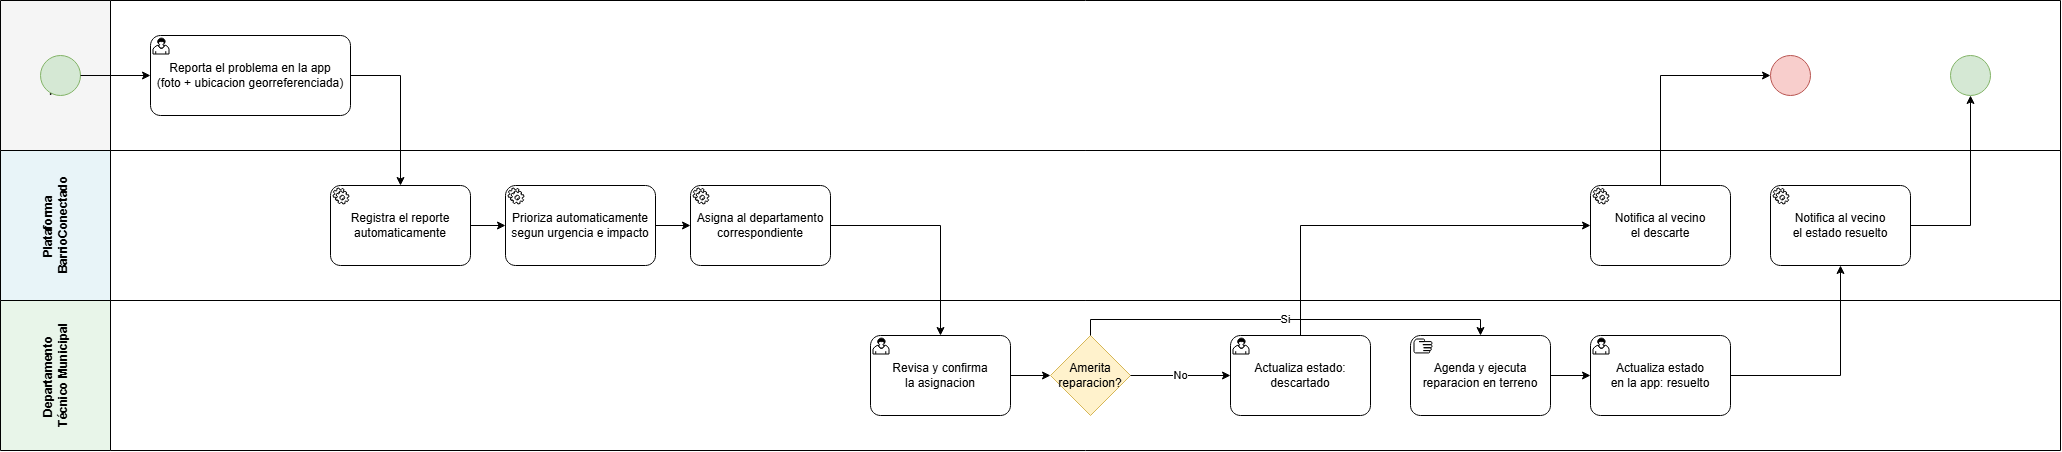

The diagram above was exported from draw.io. Its source (the exported page's mxGraphModel, read from the mxfile embedded in the PNG):
<mxGraphModel dx="1212" dy="620" grid="0" gridSize="10" guides="1" tooltips="1" connect="1" arrows="1" fold="1" page="0" pageScale="1" pageWidth="827" pageHeight="1169" math="0" shadow="0">
  <root>
    <mxCell id="0" />
    <mxCell id="1" parent="0" />
    <mxCell id="laneVecino" parent="1" style="swimlane;horizontal=0;startSize=110;fillColor=#f5f5f5;html=1;" value="Vecino" vertex="1">
      <mxGeometry height="150" width="2060" as="geometry" />
    </mxCell>
    <mxCell id="start1" parent="laneVecino" style="ellipse;whiteSpace=wrap;html=1;fillColor=#d5e8d4;strokeColor=#82b366;" value="" vertex="1">
      <mxGeometry height="40" width="40" x="40" y="55" as="geometry" />
    </mxCell>
    <mxCell id="t_reporta_app" parent="laneVecino" style="points=[[0.25,0,0],[0.5,0,0],[0.75,0,0],[1,0.25,0],[1,0.5,0],[1,0.75,0],[0.75,1,0],[0.5,1,0],[0.25,1,0],[0,0.75,0],[0,0.5,0],[0,0.25,0]];shape=mxgraph.bpmn.task2;whiteSpace=wrap;rectStyle=rounded;size=10;html=1;container=1;expand=0;collapsible=0;taskMarker=user;" value="Reporta el problema en la app&#10;(foto + ubicacion georreferenciada)" vertex="1">
      <mxGeometry height="80" width="200" x="150" y="35" as="geometry" />
    </mxCell>
    <mxCell id="end_descartado" parent="laneVecino" style="ellipse;whiteSpace=wrap;html=1;fillColor=#f8cecc;strokeColor=#b85450;" value="" vertex="1">
      <mxGeometry height="40" width="40" x="1770" y="55" as="geometry" />
    </mxCell>
    <mxCell id="end_resuelto" parent="laneVecino" style="ellipse;whiteSpace=wrap;html=1;fillColor=#d5e8d4;strokeColor=#82b366;" value="" vertex="1">
      <mxGeometry height="40" width="40" x="1950" y="55" as="geometry" />
    </mxCell>
    <mxCell id="e1" edge="1" parent="laneVecino" source="start1" style="edgeStyle=orthogonalEdgeStyle;rounded=0;html=1;libavoidRouting=1;orthogonalLoop=1;jettySize=auto;" target="t_reporta_app">
      <mxGeometry relative="1" as="geometry">
        <Array as="points" />
      </mxGeometry>
    </mxCell>
    <mxCell id="lanePlataforma" parent="1" style="swimlane;horizontal=0;startSize=110;fillColor=#e8f4f8;html=1;" value="Plataforma&amp;nbsp;&lt;div&gt;BarrioConectado&lt;/div&gt;" vertex="1">
      <mxGeometry height="150" width="2060" y="150" as="geometry" />
    </mxCell>
    <mxCell id="t_registra" parent="lanePlataforma" style="points=[[0.25,0,0],[0.5,0,0],[0.75,0,0],[1,0.25,0],[1,0.5,0],[1,0.75,0],[0.75,1,0],[0.5,1,0],[0.25,1,0],[0,0.75,0],[0,0.5,0],[0,0.25,0]];shape=mxgraph.bpmn.task2;whiteSpace=wrap;rectStyle=rounded;size=10;html=1;container=1;expand=0;collapsible=0;taskMarker=service;" value="Registra el reporte&#10;automaticamente" vertex="1">
      <mxGeometry height="80" width="140" x="330" y="35" as="geometry" />
    </mxCell>
    <mxCell id="t_prioriza" parent="lanePlataforma" style="points=[[0.25,0,0],[0.5,0,0],[0.75,0,0],[1,0.25,0],[1,0.5,0],[1,0.75,0],[0.75,1,0],[0.5,1,0],[0.25,1,0],[0,0.75,0],[0,0.5,0],[0,0.25,0]];shape=mxgraph.bpmn.task2;whiteSpace=wrap;rectStyle=rounded;size=10;html=1;container=1;expand=0;collapsible=0;taskMarker=service;" value="Prioriza automaticamente&#10;segun urgencia e impacto" vertex="1">
      <mxGeometry height="80" width="150" x="505" y="35" as="geometry" />
    </mxCell>
    <mxCell id="t_asigna" parent="lanePlataforma" style="points=[[0.25,0,0],[0.5,0,0],[0.75,0,0],[1,0.25,0],[1,0.5,0],[1,0.75,0],[0.75,1,0],[0.5,1,0],[0.25,1,0],[0,0.75,0],[0,0.5,0],[0,0.25,0]];shape=mxgraph.bpmn.task2;whiteSpace=wrap;rectStyle=rounded;size=10;html=1;container=1;expand=0;collapsible=0;taskMarker=service;" value="Asigna al departamento&#10;correspondiente" vertex="1">
      <mxGeometry height="80" width="140" x="690" y="35" as="geometry" />
    </mxCell>
    <mxCell id="t_notifica_descarte" parent="lanePlataforma" style="points=[[0.25,0,0],[0.5,0,0],[0.75,0,0],[1,0.25,0],[1,0.5,0],[1,0.75,0],[0.75,1,0],[0.5,1,0],[0.25,1,0],[0,0.75,0],[0,0.5,0],[0,0.25,0]];shape=mxgraph.bpmn.task2;whiteSpace=wrap;rectStyle=rounded;size=10;html=1;container=1;expand=0;collapsible=0;taskMarker=service;" value="Notifica al vecino&#10;el descarte" vertex="1">
      <mxGeometry height="80" width="140" x="1590" y="35" as="geometry" />
    </mxCell>
    <mxCell id="t_notifica_resuelto" parent="lanePlataforma" style="points=[[0.25,0,0],[0.5,0,0],[0.75,0,0],[1,0.25,0],[1,0.5,0],[1,0.75,0],[0.75,1,0],[0.5,1,0],[0.25,1,0],[0,0.75,0],[0,0.5,0],[0,0.25,0]];shape=mxgraph.bpmn.task2;whiteSpace=wrap;rectStyle=rounded;size=10;html=1;container=1;expand=0;collapsible=0;taskMarker=service;" value="Notifica al vecino&#10;el estado resuelto" vertex="1">
      <mxGeometry height="80" width="140" x="1770" y="35" as="geometry" />
    </mxCell>
    <mxCell id="e3" edge="1" parent="lanePlataforma" source="t_registra" style="edgeStyle=orthogonalEdgeStyle;rounded=0;html=1;libavoidRouting=1;orthogonalLoop=1;jettySize=auto;" target="t_prioriza">
      <mxGeometry relative="1" as="geometry">
        <Array as="points" />
      </mxGeometry>
    </mxCell>
    <mxCell id="e4" edge="1" parent="lanePlataforma" source="t_prioriza" style="edgeStyle=orthogonalEdgeStyle;rounded=0;html=1;libavoidRouting=1;orthogonalLoop=1;jettySize=auto;" target="t_asigna">
      <mxGeometry relative="1" as="geometry">
        <Array as="points" />
      </mxGeometry>
    </mxCell>
    <mxCell id="laneDepto" parent="1" style="swimlane;horizontal=0;startSize=110;fillColor=#e8f5e9;html=1;" value="Departamento&amp;nbsp;&lt;div&gt;Té&lt;span style=&quot;background-color: transparent; color: light-dark(rgb(0, 0, 0), rgb(255, 255, 255));&quot;&gt;cnico Municipal&lt;/span&gt;&lt;/div&gt;" vertex="1">
      <mxGeometry height="150" width="2060" y="300" as="geometry" />
    </mxCell>
    <mxCell id="t_revisa" parent="laneDepto" style="points=[[0.25,0,0],[0.5,0,0],[0.75,0,0],[1,0.25,0],[1,0.5,0],[1,0.75,0],[0.75,1,0],[0.5,1,0],[0.25,1,0],[0,0.75,0],[0,0.5,0],[0,0.25,0]];shape=mxgraph.bpmn.task2;whiteSpace=wrap;rectStyle=rounded;size=10;html=1;container=1;expand=0;collapsible=0;taskMarker=user;" value="Revisa y confirma&#10;la asignacion" vertex="1">
      <mxGeometry height="80" width="140" x="870" y="35" as="geometry" />
    </mxCell>
    <mxCell id="gw2" parent="laneDepto" style="rhombus;whiteSpace=wrap;html=1;fillColor=#fff2cc;strokeColor=#d6b656;" value="Amerita&#10;reparacion?" vertex="1">
      <mxGeometry height="80" width="80" x="1050" y="35" as="geometry" />
    </mxCell>
    <mxCell id="t_descarta" parent="laneDepto" style="points=[[0.25,0,0],[0.5,0,0],[0.75,0,0],[1,0.25,0],[1,0.5,0],[1,0.75,0],[0.75,1,0],[0.5,1,0],[0.25,1,0],[0,0.75,0],[0,0.5,0],[0,0.25,0]];shape=mxgraph.bpmn.task2;whiteSpace=wrap;rectStyle=rounded;size=10;html=1;container=1;expand=0;collapsible=0;taskMarker=user;" value="Actualiza estado:&#10;descartado" vertex="1">
      <mxGeometry height="80" width="140" x="1230" y="35" as="geometry" />
    </mxCell>
    <mxCell id="t_ejecuta" parent="laneDepto" style="points=[[0.25,0,0],[0.5,0,0],[0.75,0,0],[1,0.25,0],[1,0.5,0],[1,0.75,0],[0.75,1,0],[0.5,1,0],[0.25,1,0],[0,0.75,0],[0,0.5,0],[0,0.25,0]];shape=mxgraph.bpmn.task2;whiteSpace=wrap;rectStyle=rounded;size=10;html=1;container=1;expand=0;collapsible=0;taskMarker=manual;" value="Agenda y ejecuta&#10;reparacion en terreno" vertex="1">
      <mxGeometry height="80" width="140" x="1410" y="35" as="geometry" />
    </mxCell>
    <mxCell id="t_actualiza" parent="laneDepto" style="points=[[0.25,0,0],[0.5,0,0],[0.75,0,0],[1,0.25,0],[1,0.5,0],[1,0.75,0],[0.75,1,0],[0.5,1,0],[0.25,1,0],[0,0.75,0],[0,0.5,0],[0,0.25,0]];shape=mxgraph.bpmn.task2;whiteSpace=wrap;rectStyle=rounded;size=10;html=1;container=1;expand=0;collapsible=0;taskMarker=user;" value="Actualiza estado&#10;en la app: resuelto" vertex="1">
      <mxGeometry height="80" width="140" x="1590" y="35" as="geometry" />
    </mxCell>
    <mxCell id="e6" edge="1" parent="laneDepto" source="t_revisa" style="edgeStyle=orthogonalEdgeStyle;rounded=0;html=1;libavoidRouting=1;orthogonalLoop=1;jettySize=auto;" target="gw2">
      <mxGeometry relative="1" as="geometry">
        <Array as="points" />
      </mxGeometry>
    </mxCell>
    <mxCell id="e7" edge="1" parent="laneDepto" source="gw2" style="edgeStyle=orthogonalEdgeStyle;rounded=0;html=1;libavoidRouting=1;orthogonalLoop=1;jettySize=auto;" target="t_descarta" value="No">
      <mxGeometry relative="1" as="geometry">
        <Array as="points" />
      </mxGeometry>
    </mxCell>
    <mxCell id="e8" edge="1" parent="laneDepto" source="gw2" style="edgeStyle=orthogonalEdgeStyle;rounded=0;html=1;libavoidRouting=1;orthogonalLoop=1;jettySize=auto;" target="t_ejecuta" value="Si">
      <mxGeometry relative="1" as="geometry">
        <Array as="points">
          <mxPoint x="1090" y="19" />
          <mxPoint x="1480" y="19" />
        </Array>
      </mxGeometry>
    </mxCell>
    <mxCell id="e11" edge="1" parent="laneDepto" source="t_ejecuta" style="edgeStyle=orthogonalEdgeStyle;rounded=0;html=1;libavoidRouting=1;orthogonalLoop=1;jettySize=auto;" target="t_actualiza">
      <mxGeometry relative="1" as="geometry">
        <Array as="points" />
      </mxGeometry>
    </mxCell>
    <mxCell id="e2" edge="1" parent="1" source="t_reporta_app" style="edgeStyle=orthogonalEdgeStyle;rounded=0;html=1;libavoidRouting=1;orthogonalLoop=1;jettySize=auto;" target="t_registra">
      <mxGeometry relative="1" as="geometry">
        <Array as="points">
          <mxPoint x="400" y="75" />
        </Array>
      </mxGeometry>
    </mxCell>
    <mxCell id="e5" edge="1" parent="1" source="t_asigna" style="edgeStyle=orthogonalEdgeStyle;rounded=0;html=1;libavoidRouting=1;orthogonalLoop=1;jettySize=auto;" target="t_revisa">
      <mxGeometry relative="1" as="geometry">
        <Array as="points">
          <mxPoint x="940" y="225" />
        </Array>
      </mxGeometry>
    </mxCell>
    <mxCell id="e9" edge="1" parent="1" source="t_descarta" style="edgeStyle=orthogonalEdgeStyle;rounded=0;html=1;libavoidRouting=1;orthogonalLoop=1;jettySize=auto;" target="t_notifica_descarte">
      <mxGeometry relative="1" as="geometry">
        <Array as="points">
          <mxPoint x="1300" y="225" />
        </Array>
      </mxGeometry>
    </mxCell>
    <mxCell id="e10" edge="1" parent="1" source="t_notifica_descarte" style="edgeStyle=orthogonalEdgeStyle;rounded=0;html=1;libavoidRouting=1;orthogonalLoop=1;jettySize=auto;" target="end_descartado">
      <mxGeometry relative="1" as="geometry">
        <Array as="points">
          <mxPoint x="1660" y="75" />
        </Array>
      </mxGeometry>
    </mxCell>
    <mxCell id="e12" edge="1" parent="1" source="t_actualiza" style="edgeStyle=orthogonalEdgeStyle;rounded=0;html=1;libavoidRouting=1;orthogonalLoop=1;jettySize=auto;" target="t_notifica_resuelto">
      <mxGeometry relative="1" as="geometry">
        <Array as="points">
          <mxPoint x="1840" y="375" />
        </Array>
      </mxGeometry>
    </mxCell>
    <mxCell id="e13" edge="1" parent="1" source="t_notifica_resuelto" style="edgeStyle=orthogonalEdgeStyle;rounded=0;html=1;libavoidRouting=1;orthogonalLoop=1;jettySize=auto;" target="end_resuelto">
      <mxGeometry relative="1" as="geometry">
        <Array as="points">
          <mxPoint x="1970" y="225" />
        </Array>
      </mxGeometry>
    </mxCell>
  </root>
</mxGraphModel>